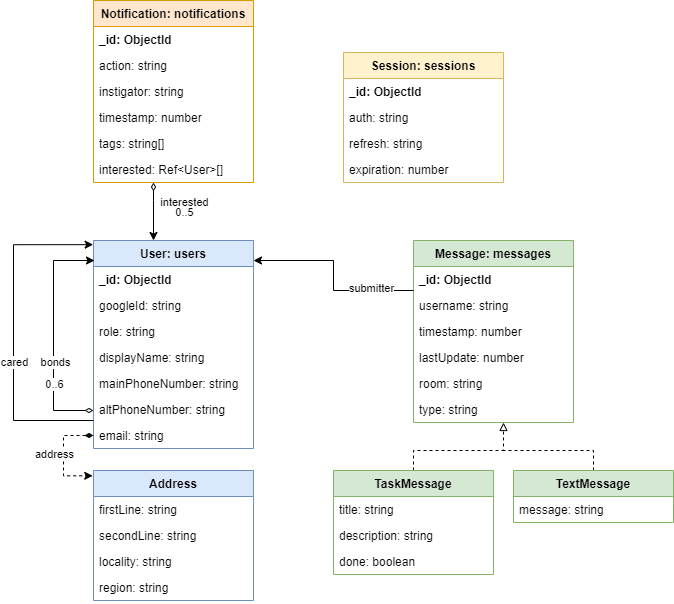

The diagram above was exported from draw.io. Its source (the exported page's mxGraphModel, read from the mxfile embedded in the PNG):
<mxGraphModel dx="2062" dy="1122" grid="1" gridSize="10" guides="1" tooltips="1" connect="1" arrows="1" fold="1" page="1" pageScale="1" pageWidth="850" pageHeight="1100" math="0" shadow="0" extFonts="Permanent Marker^https://fonts.googleapis.com/css?family=Permanent+Marker">
  <root>
    <mxCell id="0" />
    <mxCell id="1" parent="0" />
    <mxCell id="ujg8y5VVz8_RcZe8kvVY-1" value="User: users" style="swimlane;fontStyle=1;childLayout=stackLayout;horizontal=1;startSize=26;fillColor=#dae8fc;horizontalStack=0;resizeParent=1;resizeParentMax=0;resizeLast=0;collapsible=1;marginBottom=0;strokeColor=#6c8ebf;" parent="1" vertex="1">
      <mxGeometry x="220" y="420" width="160" height="208" as="geometry" />
    </mxCell>
    <mxCell id="ujg8y5VVz8_RcZe8kvVY-2" value="_id: ObjectId" style="text;strokeColor=none;fillColor=none;align=left;verticalAlign=top;spacingLeft=4;spacingRight=4;overflow=hidden;rotatable=0;points=[[0,0.5],[1,0.5]];portConstraint=eastwest;fontStyle=1" parent="ujg8y5VVz8_RcZe8kvVY-1" vertex="1">
      <mxGeometry y="26" width="160" height="26" as="geometry" />
    </mxCell>
    <mxCell id="ujg8y5VVz8_RcZe8kvVY-3" value="googleId: string" style="text;strokeColor=none;fillColor=none;align=left;verticalAlign=top;spacingLeft=4;spacingRight=4;overflow=hidden;rotatable=0;points=[[0,0.5],[1,0.5]];portConstraint=eastwest;" parent="ujg8y5VVz8_RcZe8kvVY-1" vertex="1">
      <mxGeometry y="52" width="160" height="26" as="geometry" />
    </mxCell>
    <mxCell id="ujg8y5VVz8_RcZe8kvVY-4" value="role: string" style="text;strokeColor=none;fillColor=none;align=left;verticalAlign=top;spacingLeft=4;spacingRight=4;overflow=hidden;rotatable=0;points=[[0,0.5],[1,0.5]];portConstraint=eastwest;" parent="ujg8y5VVz8_RcZe8kvVY-1" vertex="1">
      <mxGeometry y="78" width="160" height="26" as="geometry" />
    </mxCell>
    <mxCell id="ujg8y5VVz8_RcZe8kvVY-5" value="displayName: string" style="text;strokeColor=none;fillColor=none;align=left;verticalAlign=top;spacingLeft=4;spacingRight=4;overflow=hidden;rotatable=0;points=[[0,0.5],[1,0.5]];portConstraint=eastwest;" parent="ujg8y5VVz8_RcZe8kvVY-1" vertex="1">
      <mxGeometry y="104" width="160" height="26" as="geometry" />
    </mxCell>
    <mxCell id="ujg8y5VVz8_RcZe8kvVY-6" value="mainPhoneNumber: string" style="text;strokeColor=none;fillColor=none;align=left;verticalAlign=top;spacingLeft=4;spacingRight=4;overflow=hidden;rotatable=0;points=[[0,0.5],[1,0.5]];portConstraint=eastwest;" parent="ujg8y5VVz8_RcZe8kvVY-1" vertex="1">
      <mxGeometry y="130" width="160" height="26" as="geometry" />
    </mxCell>
    <mxCell id="ujg8y5VVz8_RcZe8kvVY-7" value="altPhoneNumber: string" style="text;strokeColor=none;fillColor=none;align=left;verticalAlign=top;spacingLeft=4;spacingRight=4;overflow=hidden;rotatable=0;points=[[0,0.5],[1,0.5]];portConstraint=eastwest;" parent="ujg8y5VVz8_RcZe8kvVY-1" vertex="1">
      <mxGeometry y="156" width="160" height="26" as="geometry" />
    </mxCell>
    <mxCell id="ujg8y5VVz8_RcZe8kvVY-9" value="email: string" style="text;strokeColor=none;fillColor=none;align=left;verticalAlign=top;spacingLeft=4;spacingRight=4;overflow=hidden;rotatable=0;points=[[0,0.5],[1,0.5]];portConstraint=eastwest;" parent="ujg8y5VVz8_RcZe8kvVY-1" vertex="1">
      <mxGeometry y="182" width="160" height="26" as="geometry" />
    </mxCell>
    <mxCell id="ujg8y5VVz8_RcZe8kvVY-12" style="edgeStyle=orthogonalEdgeStyle;rounded=0;orthogonalLoop=1;jettySize=auto;html=1;startArrow=diamondThin;startFill=0;endArrow=classic;endFill=1;" parent="ujg8y5VVz8_RcZe8kvVY-1" source="ujg8y5VVz8_RcZe8kvVY-1" edge="1">
      <mxGeometry relative="1" as="geometry">
        <mxPoint x="1" y="20" as="targetPoint" />
        <Array as="points">
          <mxPoint x="-40" y="170" />
          <mxPoint x="-40" y="20" />
        </Array>
      </mxGeometry>
    </mxCell>
    <mxCell id="ujg8y5VVz8_RcZe8kvVY-13" value="0..6" style="edgeLabel;html=1;align=center;verticalAlign=middle;resizable=0;points=[];" parent="ujg8y5VVz8_RcZe8kvVY-12" vertex="1" connectable="0">
      <mxGeometry x="-0.4194" relative="1" as="geometry">
        <mxPoint as="offset" />
      </mxGeometry>
    </mxCell>
    <mxCell id="ujg8y5VVz8_RcZe8kvVY-16" value="bonds" style="edgeLabel;html=1;align=center;verticalAlign=middle;resizable=0;points=[];" parent="ujg8y5VVz8_RcZe8kvVY-12" vertex="1" connectable="0">
      <mxGeometry x="-0.2317" y="-1" relative="1" as="geometry">
        <mxPoint as="offset" />
      </mxGeometry>
    </mxCell>
    <mxCell id="ujg8y5VVz8_RcZe8kvVY-14" style="edgeStyle=orthogonalEdgeStyle;rounded=0;orthogonalLoop=1;jettySize=auto;html=1;entryX=-0.002;entryY=0.02;entryDx=0;entryDy=0;entryPerimeter=0;startArrow=none;startFill=0;endArrow=classic;endFill=1;" parent="1" source="ujg8y5VVz8_RcZe8kvVY-1" target="ujg8y5VVz8_RcZe8kvVY-1" edge="1">
      <mxGeometry relative="1" as="geometry">
        <Array as="points">
          <mxPoint x="140" y="600" />
          <mxPoint x="140" y="425" />
          <mxPoint x="220" y="425" />
        </Array>
      </mxGeometry>
    </mxCell>
    <mxCell id="ujg8y5VVz8_RcZe8kvVY-17" value="cared" style="edgeLabel;html=1;align=center;verticalAlign=middle;resizable=0;points=[];" parent="ujg8y5VVz8_RcZe8kvVY-14" vertex="1" connectable="0">
      <mxGeometry x="-0.1727" relative="1" as="geometry">
        <mxPoint as="offset" />
      </mxGeometry>
    </mxCell>
    <mxCell id="ujg8y5VVz8_RcZe8kvVY-19" value="Message: messages" style="swimlane;fontStyle=1;childLayout=stackLayout;horizontal=1;startSize=26;fillColor=#d5e8d4;horizontalStack=0;resizeParent=1;resizeParentMax=0;resizeLast=0;collapsible=1;marginBottom=0;strokeColor=#82b366;" parent="1" vertex="1">
      <mxGeometry x="540" y="420" width="160" height="182" as="geometry" />
    </mxCell>
    <mxCell id="ujg8y5VVz8_RcZe8kvVY-20" value="_id: ObjectId" style="text;strokeColor=none;fillColor=none;align=left;verticalAlign=top;spacingLeft=4;spacingRight=4;overflow=hidden;rotatable=0;points=[[0,0.5],[1,0.5]];portConstraint=eastwest;fontStyle=1" parent="ujg8y5VVz8_RcZe8kvVY-19" vertex="1">
      <mxGeometry y="26" width="160" height="26" as="geometry" />
    </mxCell>
    <mxCell id="ujg8y5VVz8_RcZe8kvVY-22" value="username: string" style="text;strokeColor=none;fillColor=none;align=left;verticalAlign=top;spacingLeft=4;spacingRight=4;overflow=hidden;rotatable=0;points=[[0,0.5],[1,0.5]];portConstraint=eastwest;" parent="ujg8y5VVz8_RcZe8kvVY-19" vertex="1">
      <mxGeometry y="52" width="160" height="26" as="geometry" />
    </mxCell>
    <mxCell id="ujg8y5VVz8_RcZe8kvVY-23" value="timestamp: number" style="text;strokeColor=none;fillColor=none;align=left;verticalAlign=top;spacingLeft=4;spacingRight=4;overflow=hidden;rotatable=0;points=[[0,0.5],[1,0.5]];portConstraint=eastwest;" parent="ujg8y5VVz8_RcZe8kvVY-19" vertex="1">
      <mxGeometry y="78" width="160" height="26" as="geometry" />
    </mxCell>
    <mxCell id="ujg8y5VVz8_RcZe8kvVY-24" value="lastUpdate: number" style="text;strokeColor=none;fillColor=none;align=left;verticalAlign=top;spacingLeft=4;spacingRight=4;overflow=hidden;rotatable=0;points=[[0,0.5],[1,0.5]];portConstraint=eastwest;" parent="ujg8y5VVz8_RcZe8kvVY-19" vertex="1">
      <mxGeometry y="104" width="160" height="26" as="geometry" />
    </mxCell>
    <mxCell id="ujg8y5VVz8_RcZe8kvVY-25" value="room: string" style="text;strokeColor=none;fillColor=none;align=left;verticalAlign=top;spacingLeft=4;spacingRight=4;overflow=hidden;rotatable=0;points=[[0,0.5],[1,0.5]];portConstraint=eastwest;" parent="ujg8y5VVz8_RcZe8kvVY-19" vertex="1">
      <mxGeometry y="130" width="160" height="26" as="geometry" />
    </mxCell>
    <mxCell id="ujg8y5VVz8_RcZe8kvVY-26" value="type: string" style="text;strokeColor=none;fillColor=none;align=left;verticalAlign=top;spacingLeft=4;spacingRight=4;overflow=hidden;rotatable=0;points=[[0,0.5],[1,0.5]];portConstraint=eastwest;" parent="ujg8y5VVz8_RcZe8kvVY-19" vertex="1">
      <mxGeometry y="156" width="160" height="26" as="geometry" />
    </mxCell>
    <mxCell id="ujg8y5VVz8_RcZe8kvVY-56" style="edgeStyle=orthogonalEdgeStyle;rounded=0;orthogonalLoop=1;jettySize=auto;html=1;startArrow=none;startFill=0;endArrow=block;endFill=0;dashed=1;" parent="1" source="ujg8y5VVz8_RcZe8kvVY-31" target="ujg8y5VVz8_RcZe8kvVY-19" edge="1">
      <mxGeometry relative="1" as="geometry">
        <Array as="points">
          <mxPoint x="540" y="630" />
          <mxPoint x="630" y="630" />
        </Array>
      </mxGeometry>
    </mxCell>
    <mxCell id="ujg8y5VVz8_RcZe8kvVY-31" value="TaskMessage" style="swimlane;fontStyle=1;childLayout=stackLayout;horizontal=1;startSize=26;fillColor=#d5e8d4;horizontalStack=0;resizeParent=1;resizeParentMax=0;resizeLast=0;collapsible=1;marginBottom=0;strokeColor=#82b366;" parent="1" vertex="1">
      <mxGeometry x="460" y="650" width="160" height="104" as="geometry" />
    </mxCell>
    <mxCell id="ujg8y5VVz8_RcZe8kvVY-33" value="title: string" style="text;strokeColor=none;fillColor=none;align=left;verticalAlign=top;spacingLeft=4;spacingRight=4;overflow=hidden;rotatable=0;points=[[0,0.5],[1,0.5]];portConstraint=eastwest;" parent="ujg8y5VVz8_RcZe8kvVY-31" vertex="1">
      <mxGeometry y="26" width="160" height="26" as="geometry" />
    </mxCell>
    <mxCell id="ujg8y5VVz8_RcZe8kvVY-34" value="description: string" style="text;strokeColor=none;fillColor=none;align=left;verticalAlign=top;spacingLeft=4;spacingRight=4;overflow=hidden;rotatable=0;points=[[0,0.5],[1,0.5]];portConstraint=eastwest;" parent="ujg8y5VVz8_RcZe8kvVY-31" vertex="1">
      <mxGeometry y="52" width="160" height="26" as="geometry" />
    </mxCell>
    <mxCell id="ujg8y5VVz8_RcZe8kvVY-35" value="done: boolean" style="text;strokeColor=none;fillColor=none;align=left;verticalAlign=top;spacingLeft=4;spacingRight=4;overflow=hidden;rotatable=0;points=[[0,0.5],[1,0.5]];portConstraint=eastwest;" parent="ujg8y5VVz8_RcZe8kvVY-31" vertex="1">
      <mxGeometry y="78" width="160" height="26" as="geometry" />
    </mxCell>
    <mxCell id="ujg8y5VVz8_RcZe8kvVY-57" style="edgeStyle=orthogonalEdgeStyle;rounded=0;orthogonalLoop=1;jettySize=auto;html=1;dashed=1;startArrow=none;startFill=0;endArrow=none;endFill=0;" parent="1" source="ujg8y5VVz8_RcZe8kvVY-43" edge="1">
      <mxGeometry relative="1" as="geometry">
        <mxPoint x="630" y="630" as="targetPoint" />
        <Array as="points">
          <mxPoint x="720" y="630" />
        </Array>
      </mxGeometry>
    </mxCell>
    <mxCell id="ujg8y5VVz8_RcZe8kvVY-43" value="TextMessage" style="swimlane;fontStyle=1;childLayout=stackLayout;horizontal=1;startSize=26;fillColor=#d5e8d4;horizontalStack=0;resizeParent=1;resizeParentMax=0;resizeLast=0;collapsible=1;marginBottom=0;strokeColor=#82b366;" parent="1" vertex="1">
      <mxGeometry x="640" y="650" width="160" height="52" as="geometry" />
    </mxCell>
    <mxCell id="ujg8y5VVz8_RcZe8kvVY-45" value="message: string" style="text;strokeColor=none;fillColor=none;align=left;verticalAlign=top;spacingLeft=4;spacingRight=4;overflow=hidden;rotatable=0;points=[[0,0.5],[1,0.5]];portConstraint=eastwest;" parent="ujg8y5VVz8_RcZe8kvVY-43" vertex="1">
      <mxGeometry y="26" width="160" height="26" as="geometry" />
    </mxCell>
    <mxCell id="ujg8y5VVz8_RcZe8kvVY-58" value="Address" style="swimlane;fontStyle=1;childLayout=stackLayout;horizontal=1;startSize=26;fillColor=#dae8fc;horizontalStack=0;resizeParent=1;resizeParentMax=0;resizeLast=0;collapsible=1;marginBottom=0;strokeColor=#6c8ebf;" parent="1" vertex="1">
      <mxGeometry x="220" y="650" width="160" height="130" as="geometry" />
    </mxCell>
    <mxCell id="ujg8y5VVz8_RcZe8kvVY-60" value="firstLine: string" style="text;strokeColor=none;fillColor=none;align=left;verticalAlign=top;spacingLeft=4;spacingRight=4;overflow=hidden;rotatable=0;points=[[0,0.5],[1,0.5]];portConstraint=eastwest;" parent="ujg8y5VVz8_RcZe8kvVY-58" vertex="1">
      <mxGeometry y="26" width="160" height="26" as="geometry" />
    </mxCell>
    <mxCell id="ujg8y5VVz8_RcZe8kvVY-61" value="secondLine: string" style="text;strokeColor=none;fillColor=none;align=left;verticalAlign=top;spacingLeft=4;spacingRight=4;overflow=hidden;rotatable=0;points=[[0,0.5],[1,0.5]];portConstraint=eastwest;" parent="ujg8y5VVz8_RcZe8kvVY-58" vertex="1">
      <mxGeometry y="52" width="160" height="26" as="geometry" />
    </mxCell>
    <mxCell id="ujg8y5VVz8_RcZe8kvVY-62" value="locality: string" style="text;strokeColor=none;fillColor=none;align=left;verticalAlign=top;spacingLeft=4;spacingRight=4;overflow=hidden;rotatable=0;points=[[0,0.5],[1,0.5]];portConstraint=eastwest;" parent="ujg8y5VVz8_RcZe8kvVY-58" vertex="1">
      <mxGeometry y="78" width="160" height="26" as="geometry" />
    </mxCell>
    <mxCell id="ujg8y5VVz8_RcZe8kvVY-63" value="region: string" style="text;strokeColor=none;fillColor=none;align=left;verticalAlign=top;spacingLeft=4;spacingRight=4;overflow=hidden;rotatable=0;points=[[0,0.5],[1,0.5]];portConstraint=eastwest;" parent="ujg8y5VVz8_RcZe8kvVY-58" vertex="1">
      <mxGeometry y="104" width="160" height="26" as="geometry" />
    </mxCell>
    <mxCell id="ujg8y5VVz8_RcZe8kvVY-70" style="edgeStyle=orthogonalEdgeStyle;rounded=0;orthogonalLoop=1;jettySize=auto;html=1;entryX=-0.005;entryY=0.041;entryDx=0;entryDy=0;entryPerimeter=0;dashed=1;startArrow=diamondThin;startFill=1;endArrow=classic;endFill=1;" parent="1" target="ujg8y5VVz8_RcZe8kvVY-58" edge="1">
      <mxGeometry relative="1" as="geometry">
        <mxPoint x="220" y="615" as="sourcePoint" />
        <Array as="points">
          <mxPoint x="190" y="615" />
          <mxPoint x="190" y="655" />
        </Array>
      </mxGeometry>
    </mxCell>
    <mxCell id="-Kda4a0Nrb3PAZmjn5RX-23" value="address" style="edgeLabel;html=1;align=center;verticalAlign=middle;resizable=0;points=[];" vertex="1" connectable="0" parent="ujg8y5VVz8_RcZe8kvVY-70">
      <mxGeometry x="-0.1799" y="2" relative="1" as="geometry">
        <mxPoint x="-12" y="7" as="offset" />
      </mxGeometry>
    </mxCell>
    <mxCell id="-Kda4a0Nrb3PAZmjn5RX-1" style="edgeStyle=orthogonalEdgeStyle;rounded=0;orthogonalLoop=1;jettySize=auto;html=1;startArrow=none;startFill=0;endArrow=classic;endFill=1;" edge="1" parent="1">
      <mxGeometry relative="1" as="geometry">
        <mxPoint x="540" y="470" as="sourcePoint" />
        <mxPoint x="380" y="440" as="targetPoint" />
        <Array as="points">
          <mxPoint x="460" y="470" />
          <mxPoint x="460" y="440" />
          <mxPoint x="380" y="440" />
        </Array>
      </mxGeometry>
    </mxCell>
    <mxCell id="-Kda4a0Nrb3PAZmjn5RX-12" value="submitter" style="edgeLabel;html=1;align=center;verticalAlign=middle;resizable=0;points=[];" vertex="1" connectable="0" parent="-Kda4a0Nrb3PAZmjn5RX-1">
      <mxGeometry x="0.3243" y="2" relative="1" as="geometry">
        <mxPoint x="53" y="25" as="offset" />
      </mxGeometry>
    </mxCell>
    <mxCell id="-Kda4a0Nrb3PAZmjn5RX-2" value="Notification: notifications" style="swimlane;fontStyle=1;childLayout=stackLayout;horizontal=1;startSize=26;fillColor=#ffe6cc;horizontalStack=0;resizeParent=1;resizeParentMax=0;resizeLast=0;collapsible=1;marginBottom=0;strokeColor=#d79b00;" vertex="1" parent="1">
      <mxGeometry x="220" y="180" width="160" height="182" as="geometry" />
    </mxCell>
    <mxCell id="-Kda4a0Nrb3PAZmjn5RX-3" value="_id: ObjectId" style="text;strokeColor=none;fillColor=none;align=left;verticalAlign=top;spacingLeft=4;spacingRight=4;overflow=hidden;rotatable=0;points=[[0,0.5],[1,0.5]];portConstraint=eastwest;fontStyle=1" vertex="1" parent="-Kda4a0Nrb3PAZmjn5RX-2">
      <mxGeometry y="26" width="160" height="26" as="geometry" />
    </mxCell>
    <mxCell id="-Kda4a0Nrb3PAZmjn5RX-5" value="action: string" style="text;strokeColor=none;fillColor=none;align=left;verticalAlign=top;spacingLeft=4;spacingRight=4;overflow=hidden;rotatable=0;points=[[0,0.5],[1,0.5]];portConstraint=eastwest;" vertex="1" parent="-Kda4a0Nrb3PAZmjn5RX-2">
      <mxGeometry y="52" width="160" height="26" as="geometry" />
    </mxCell>
    <mxCell id="-Kda4a0Nrb3PAZmjn5RX-6" value="instigator: string" style="text;strokeColor=none;fillColor=none;align=left;verticalAlign=top;spacingLeft=4;spacingRight=4;overflow=hidden;rotatable=0;points=[[0,0.5],[1,0.5]];portConstraint=eastwest;" vertex="1" parent="-Kda4a0Nrb3PAZmjn5RX-2">
      <mxGeometry y="78" width="160" height="26" as="geometry" />
    </mxCell>
    <mxCell id="-Kda4a0Nrb3PAZmjn5RX-7" value="timestamp: number" style="text;strokeColor=none;fillColor=none;align=left;verticalAlign=top;spacingLeft=4;spacingRight=4;overflow=hidden;rotatable=0;points=[[0,0.5],[1,0.5]];portConstraint=eastwest;" vertex="1" parent="-Kda4a0Nrb3PAZmjn5RX-2">
      <mxGeometry y="104" width="160" height="26" as="geometry" />
    </mxCell>
    <mxCell id="-Kda4a0Nrb3PAZmjn5RX-8" value="tags: string[]" style="text;strokeColor=none;fillColor=none;align=left;verticalAlign=top;spacingLeft=4;spacingRight=4;overflow=hidden;rotatable=0;points=[[0,0.5],[1,0.5]];portConstraint=eastwest;" vertex="1" parent="-Kda4a0Nrb3PAZmjn5RX-2">
      <mxGeometry y="130" width="160" height="26" as="geometry" />
    </mxCell>
    <mxCell id="-Kda4a0Nrb3PAZmjn5RX-4" value="interested: Ref&lt;User&gt;[]" style="text;strokeColor=none;fillColor=none;align=left;verticalAlign=top;spacingLeft=4;spacingRight=4;overflow=hidden;rotatable=0;points=[[0,0.5],[1,0.5]];portConstraint=eastwest;" vertex="1" parent="-Kda4a0Nrb3PAZmjn5RX-2">
      <mxGeometry y="156" width="160" height="26" as="geometry" />
    </mxCell>
    <mxCell id="-Kda4a0Nrb3PAZmjn5RX-10" style="edgeStyle=orthogonalEdgeStyle;rounded=0;orthogonalLoop=1;jettySize=auto;html=1;entryX=0.375;entryY=0;entryDx=0;entryDy=0;entryPerimeter=0;startArrow=diamondThin;startFill=0;endArrow=classic;endFill=1;" edge="1" parent="1" source="-Kda4a0Nrb3PAZmjn5RX-2" target="ujg8y5VVz8_RcZe8kvVY-1">
      <mxGeometry relative="1" as="geometry">
        <mxPoint x="280" y="370" as="sourcePoint" />
        <Array as="points">
          <mxPoint x="280" y="380" />
          <mxPoint x="280" y="380" />
        </Array>
      </mxGeometry>
    </mxCell>
    <mxCell id="-Kda4a0Nrb3PAZmjn5RX-11" value="interested" style="edgeLabel;html=1;align=center;verticalAlign=middle;resizable=0;points=[];" vertex="1" connectable="0" parent="-Kda4a0Nrb3PAZmjn5RX-10">
      <mxGeometry x="-0.2485" y="-1" relative="1" as="geometry">
        <mxPoint x="31" y="-3" as="offset" />
      </mxGeometry>
    </mxCell>
    <mxCell id="-Kda4a0Nrb3PAZmjn5RX-14" value="0..5" style="edgeLabel;html=1;align=center;verticalAlign=middle;resizable=0;points=[];" vertex="1" connectable="0" parent="-Kda4a0Nrb3PAZmjn5RX-10">
      <mxGeometry x="0.1394" y="3" relative="1" as="geometry">
        <mxPoint x="27" y="-4" as="offset" />
      </mxGeometry>
    </mxCell>
    <mxCell id="-Kda4a0Nrb3PAZmjn5RX-15" value="Session: sessions" style="swimlane;fontStyle=1;childLayout=stackLayout;horizontal=1;startSize=26;fillColor=#fff2cc;horizontalStack=0;resizeParent=1;resizeParentMax=0;resizeLast=0;collapsible=1;marginBottom=0;strokeColor=#d6b656;" vertex="1" parent="1">
      <mxGeometry x="470" y="232" width="160" height="130" as="geometry" />
    </mxCell>
    <mxCell id="-Kda4a0Nrb3PAZmjn5RX-16" value="_id: ObjectId" style="text;strokeColor=none;fillColor=none;align=left;verticalAlign=top;spacingLeft=4;spacingRight=4;overflow=hidden;rotatable=0;points=[[0,0.5],[1,0.5]];portConstraint=eastwest;fontStyle=1" vertex="1" parent="-Kda4a0Nrb3PAZmjn5RX-15">
      <mxGeometry y="26" width="160" height="26" as="geometry" />
    </mxCell>
    <mxCell id="-Kda4a0Nrb3PAZmjn5RX-17" value="auth: string" style="text;strokeColor=none;fillColor=none;align=left;verticalAlign=top;spacingLeft=4;spacingRight=4;overflow=hidden;rotatable=0;points=[[0,0.5],[1,0.5]];portConstraint=eastwest;" vertex="1" parent="-Kda4a0Nrb3PAZmjn5RX-15">
      <mxGeometry y="52" width="160" height="26" as="geometry" />
    </mxCell>
    <mxCell id="-Kda4a0Nrb3PAZmjn5RX-18" value="refresh: string" style="text;strokeColor=none;fillColor=none;align=left;verticalAlign=top;spacingLeft=4;spacingRight=4;overflow=hidden;rotatable=0;points=[[0,0.5],[1,0.5]];portConstraint=eastwest;" vertex="1" parent="-Kda4a0Nrb3PAZmjn5RX-15">
      <mxGeometry y="78" width="160" height="26" as="geometry" />
    </mxCell>
    <mxCell id="-Kda4a0Nrb3PAZmjn5RX-19" value="expiration: number" style="text;strokeColor=none;fillColor=none;align=left;verticalAlign=top;spacingLeft=4;spacingRight=4;overflow=hidden;rotatable=0;points=[[0,0.5],[1,0.5]];portConstraint=eastwest;" vertex="1" parent="-Kda4a0Nrb3PAZmjn5RX-15">
      <mxGeometry y="104" width="160" height="26" as="geometry" />
    </mxCell>
  </root>
</mxGraphModel>